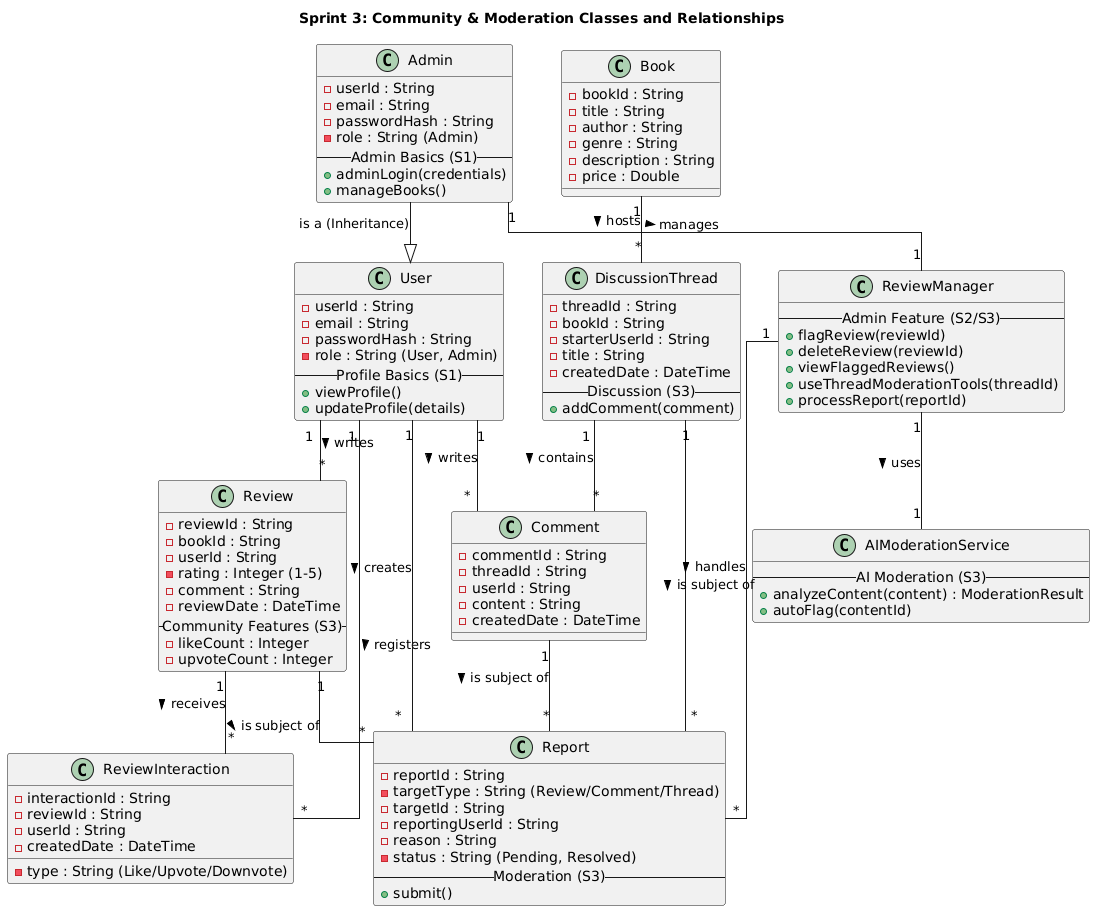

The diagram above was rendered by PlantUML. Its source (embedded in the PNG):
@startuml
title Sprint 3: Community & Moderation Classes and Relationships

skinparam classAttributeIconStyle private
skinparam linetype ortho

' =========================================================================
' CORE DEPENDENCIES (Existing Classes from Sprints 1-2)
' =========================================================================

  class User {
    - userId : String
    - email : String
    - passwordHash : String
    - role : String (User, Admin)
    -- Profile Basics (S1) --
    + viewProfile()
    + updateProfile(details)
  }

  class Admin {
    - userId : String
    - email : String
    - passwordHash : String
    - role : String (Admin)
    -- Admin Basics (S1) --
    + adminLogin(credentials)
    + manageBooks()
  }
  
  Admin --|> User : is a (Inheritance)

  class Book {
    - bookId : String
    - title : String
    - author : String
    - genre : String
    - description : String
    - price : Double
  }

  class Review {
    - reviewId : String
    - bookId : String
    - userId : String
    - rating : Integer (1-5)
    - comment : String
    - reviewDate : DateTime
    -- Community Features (S3) --
    - likeCount : Integer
    - upvoteCount : Integer
  }
  
' =========================================================================
' NEW SPRINT 3 CLASSES: COMMUNITY & MODERATION
' =========================================================================

  class DiscussionThread {
    - threadId : String
    - bookId : String
    - starterUserId : String
    - title : String
    - createdDate : DateTime
    -- Discussion (S3) --
    + addComment(comment)
  }

  class Comment {
    - commentId : String
    - threadId : String
    - userId : String
    - content : String
    - createdDate : DateTime
  }

  class ReviewInteraction {
    - interactionId : String
    - reviewId : String
    - userId : String
    - type : String (Like/Upvote/Downvote)
    - createdDate : DateTime
  }

  class Report {
    - reportId : String
    - targetType : String (Review/Comment/Thread)
    - targetId : String
    - reportingUserId : String
    - reason : String
    - status : String (Pending, Resolved)
    -- Moderation (S3) --
    + submit()
  }

  class AIModerationService {
    -- AI Moderation (S3) --
    + analyzeContent(content) : ModerationResult
    + autoFlag(contentId)
  }

  class ReviewManager {
    -- Admin Feature (S2/S3) --
    + flagReview(reviewId)
    + deleteReview(reviewId)
    + viewFlaggedReviews()
    + useThreadModerationTools(threadId)
    + processReport(reportId)
  }

' =========================================================================
' RELATIONSHIPS
' =========================================================================

' Discussion & Comments (Rate, Review, Discuss)
Book "1" -- "*" DiscussionThread : hosts >
DiscussionThread "1" -- "*" Comment : contains >
User "1" -- "*" Comment : writes >
User "1" -- "*" Review : writes >

' Review Interactions (Like/Upvote)
Review "1" -- "*" ReviewInteraction : receives >
User "1" -- "*" ReviewInteraction : registers >

' Reporting Inappropriate Content
User "1" -- "*" Report : creates >
Review "1" -- "*" Report : is subject of >
Comment "1" -- "*" Report : is subject of >
DiscussionThread "1" -- "*" Report : is subject of >

' Admin Moderation
Admin "1" -- "1" ReviewManager : manages >
ReviewManager "1" -- "*" Report : handles >
ReviewManager "1" -- "1" AIModerationService : uses >
@enduml